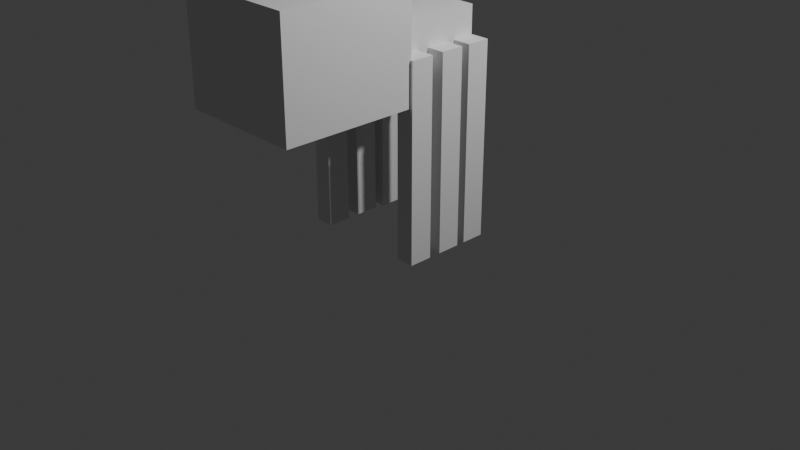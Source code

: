 # Source: Spider.blend  (saved by Blender 4.2.66; exported with 4.5.12 LTS)
import bpy
from mathutils import Matrix  # noqa: F401  (used for matrix-valued properties, if any)

bpy.ops.wm.read_factory_settings(use_empty=True)
scene = bpy.context.scene
scene.name = 'Scene'

# ---- collections
col_collection = bpy.data.collections.new('Collection'); scene.collection.children.link(col_collection)

# ---- world
world_world = bpy.data.worlds.new('World'); scene.world = world_world
world_world.use_nodes = True; world_world.node_tree.nodes.clear()
_N = world_world.node_tree.nodes; _L = world_world.node_tree.links
n0 = _N.new('ShaderNodeOutputWorld'); n0.name = 'World Output'; n0.location = (300, 300)
n1 = _N.new('ShaderNodeBackground'); n1.name = 'Background'; n1.location = (10, 300)
n1.inputs[0].default_value = (0.05088, 0.05088, 0.05088, 1.0)
_L.new(n1.outputs[0], n0.inputs[0])
n0.is_active_output = True
world_world.color = (0.05088, 0.05088, 0.05088)
world_world.sun_shadow_jitter_overblur = 0.0

# ---- cameras
cam_camera = bpy.data.cameras.new('Camera')
cam_camera.clip_end = 100.0
cam_camera.ortho_scale = 7.314

# ---- lights
light_light = bpy.data.lights.new('Light', 'POINT')
light_light.energy = 1000.0
light_light.shadow_soft_size = 0.1

# ---- meshes
me_cube_006 = bpy.data.meshes.new('Cube.006')
me_cube_006.from_pydata([(-0.7044, -0.4637, -0.2253), (-0.7044, -0.4637, 0.2253), (-0.7044, 0.4637, -0.2253), (-0.7044, 0.4637, 0.2253), (0.7044, -0.4637, -0.2253), (0.7044, -0.4637, 0.2253), (0.7044, 0.4637, -0.2253), (0.7044, 0.4637, 0.2253)], [], [(0, 1, 3, 2), (2, 3, 7, 6), (6, 7, 5, 4), (4, 5, 1, 0), (2, 6, 4, 0), (7, 3, 1, 5)])
_uv = me_cube_006.uv_layers.new(name='UVMap')
_uv.uv.foreach_set('vector', [0.375, 0.0, 0.625, 0.0, 0.625, 0.25, 0.375, 0.25, 0.375, 0.25, 0.625, 0.25, 0.625, 0.5, 0.375, 0.5, 0.375, 0.5, 0.625, 0.5, 0.625, 0.75, 0.375, 0.75, 0.375, 0.75, 0.625, 0.75, 0.625, 1.0, 0.375, 1.0, 0.125, 0.5, 0.375, 0.5, 0.375, 0.75, 0.125, 0.75, 0.625, 0.5, 0.875, 0.5, 0.875, 0.75, 0.625, 0.75])
me_cube_006.update()
me_cube_008 = bpy.data.meshes.new('Cube.008')
me_cube_008.from_pydata([(-0.5784, -0.6694, -0.6812), (-0.5784, -0.6694, 0.6812), (-0.5784, 0.6694, -0.6812), (-0.5784, 0.6694, 0.6812), (0.5784, -0.6694, -0.6812), (0.5784, -0.6694, 0.6812), (0.5784, 0.6694, -0.6812), (0.5784, 0.6694, 0.6812), (-0.5784, -0.6694, 0.0003768), (-0.5784, 0.6694, 0.0003768), (0.5784, 0.6694, 0.0003768), (0.5784, -0.6694, 0.0003768), (-0.5784, -0.6694, 0.3451), (-0.5784, 0.6694, 0.3451), (0.5784, 0.6694, 0.3451), (0.5784, -0.6694, 0.3451), (-0.5784, 0.6694, -0.3404), (0.5784, 0.6694, -0.3404), (0.5784, -0.6694, -0.3404), (-0.5784, -0.6694, -0.3404), (-0.5784, 0.6694, -0.5077), (0.5784, 0.6694, -0.5077), (0.5784, -0.6694, -0.5077), (-0.5784, -0.6694, -0.5077), (-0.5784, -0.6694, -0.17), (-0.5784, 0.6694, -0.17), (0.5784, 0.6694, -0.17), (0.5784, -0.6694, -0.17), (-0.5784, 0.6694, 0.1727), (0.5784, 0.6694, 0.1727), (0.5784, -0.6694, 0.1727), (-0.5784, -0.6694, 0.1727), (-0.5784, -0.6694, 0.5132), (-0.5784, 0.6694, 0.5132), (0.5784, 0.6694, 0.5132), (0.5784, -0.6694, 0.5132)], [], [(32, 1, 3, 33), (33, 3, 7, 34), (34, 7, 5, 35), (35, 5, 1, 32), (2, 6, 4, 0), (7, 3, 1, 5), (27, 11, 8, 24), (26, 10, 11, 27), (25, 9, 10, 26), (24, 8, 9, 25), (30, 15, 12, 31), (29, 14, 15, 30), (28, 13, 14, 29), (31, 12, 13, 28), (23, 19, 16, 20), (20, 16, 17, 21), (21, 17, 18, 22), (22, 18, 19, 23), (4, 22, 23, 0), (6, 21, 22, 4), (2, 20, 21, 6), (0, 23, 20, 2), (19, 24, 25, 16), (16, 25, 26, 17), (17, 26, 27, 18), (18, 27, 24, 19), (8, 31, 28, 9), (9, 28, 29, 10), (10, 29, 30, 11), (11, 30, 31, 8), (15, 35, 32, 12), (14, 34, 35, 15), (13, 33, 34, 14), (12, 32, 33, 13)])
_uv = me_cube_008.uv_layers.new(name='UVMap')
_uv.uv.foreach_set('vector', [0.5942, 0.0, 0.625, 0.0, 0.625, 0.25, 0.5942, 0.25, 0.5942, 0.25, 0.625, 0.25, 0.625, 0.5, 0.5942, 0.5, 0.5942, 0.5, 0.625, 0.5, 0.625, 0.75, 0.5942, 0.75, 0.5942, 0.75, 0.625, 0.75, 0.625, 1.0, 0.5942, 1.0, 0.125, 0.5, 0.375, 0.5, 0.375, 0.75, 0.125, 0.75, 0.625, 0.5, 0.875, 0.5, 0.875, 0.75, 0.625, 0.75, 0.4688, 0.75, 0.5001, 0.75, 0.5001, 1.0, 0.4688, 1.0, 0.4688, 0.5, 0.5001, 0.5, 0.5001, 0.75, 0.4688, 0.75, 0.4688, 0.25, 0.5001, 0.25, 0.5001, 0.5, 0.4688, 0.5, 0.4688, 0.0, 0.5001, 0.0, 0.5001, 0.25, 0.4688, 0.25, 0.5317, 0.75, 0.5633, 0.75, 0.5633, 1.0, 0.5317, 1.0, 0.5317, 0.5, 0.5633, 0.5, 0.5633, 0.75, 0.5317, 0.75, 0.5317, 0.25, 0.5633, 0.25, 0.5633, 0.5, 0.5317, 0.5, 0.5317, 0.0, 0.5633, 0.0, 0.5633, 0.25, 0.5317, 0.25, 0.4068, 0.0, 0.4375, 0.0, 0.4375, 0.25, 0.4068, 0.25, 0.4068, 0.25, 0.4375, 0.25, 0.4375, 0.5, 0.4068, 0.5, 0.4068, 0.5, 0.4375, 0.5, 0.4375, 0.75, 0.4068, 0.75, 0.4068, 0.75, 0.4375, 0.75, 0.4375, 1.0, 0.4068, 1.0, 0.375, 0.75, 0.4068, 0.75, 0.4068, 1.0, 0.375, 1.0, 0.375, 0.5, 0.4068, 0.5, 0.4068, 0.75, 0.375, 0.75, 0.375, 0.25, 0.4068, 0.25, 0.4068, 0.5, 0.375, 0.5, 0.375, 0.0, 0.4068, 0.0, 0.4068, 0.25, 0.375, 0.25, 0.4375, 0.0, 0.4688, 0.0, 0.4688, 0.25, 0.4375, 0.25, 0.4375, 0.25, 0.4688, 0.25, 0.4688, 0.5, 0.4375, 0.5, 0.4375, 0.5, 0.4688, 0.5, 0.4688, 0.75, 0.4375, 0.75, 0.4375, 0.75, 0.4688, 0.75, 0.4688, 1.0, 0.4375, 1.0, 0.5001, 0.0, 0.5317, 0.0, 0.5317, 0.25, 0.5001, 0.25, 0.5001, 0.25, 0.5317, 0.25, 0.5317, 0.5, 0.5001, 0.5, 0.5001, 0.5, 0.5317, 0.5, 0.5317, 0.75, 0.5001, 0.75, 0.5001, 0.75, 0.5317, 0.75, 0.5317, 1.0, 0.5001, 1.0, 0.5633, 0.75, 0.5942, 0.75, 0.5942, 1.0, 0.5633, 1.0, 0.5633, 0.5, 0.5942, 0.5, 0.5942, 0.75, 0.5633, 0.75, 0.5633, 0.25, 0.5942, 0.25, 0.5942, 0.5, 0.5633, 0.5, 0.5633, 0.0, 0.5942, 0.0, 0.5942, 0.25, 0.5633, 0.25])
me_cube_008.update()
me_cube_009 = bpy.data.meshes.new('Cube.009')
me_cube_009.from_pydata([(-0.5784, -0.6694, -0.6812), (-0.5784, -0.6694, 0.6812), (-0.5784, 0.6694, -0.6812), (-0.5784, 0.6694, 0.6812), (0.5784, -0.6694, -0.6812), (0.5784, -0.6694, 0.6812), (0.5784, 0.6694, -0.6812), (0.5784, 0.6694, 0.6812), (-0.5784, -0.6694, 0.0003768), (-0.5784, 0.6694, 0.0003768), (0.5784, 0.6694, 0.0003768), (0.5784, -0.6694, 0.0003768), (-0.5784, -0.6694, 0.3451), (-0.5784, 0.6694, 0.3451), (0.5784, 0.6694, 0.3451), (0.5784, -0.6694, 0.3451), (-0.5784, 0.6694, -0.3404), (0.5784, 0.6694, -0.3404), (0.5784, -0.6694, -0.3404), (-0.5784, -0.6694, -0.3404), (-0.5784, 0.6694, -0.5077), (0.5784, 0.6694, -0.5077), (0.5784, -0.6694, -0.5077), (-0.5784, -0.6694, -0.5077), (-0.5784, -0.6694, -0.17), (-0.5784, 0.6694, -0.17), (0.5784, 0.6694, -0.17), (0.5784, -0.6694, -0.17), (-0.5784, 0.6694, 0.1727), (0.5784, 0.6694, 0.1727), (0.5784, -0.6694, 0.1727), (-0.5784, -0.6694, 0.1727), (-0.5784, -0.6694, 0.5132), (-0.5784, 0.6694, 0.5132), (0.5784, 0.6694, 0.5132), (0.5784, -0.6694, 0.5132)], [], [(32, 1, 3, 33), (33, 3, 7, 34), (34, 7, 5, 35), (35, 5, 1, 32), (2, 6, 4, 0), (7, 3, 1, 5), (27, 11, 8, 24), (26, 10, 11, 27), (25, 9, 10, 26), (24, 8, 9, 25), (30, 15, 12, 31), (29, 14, 15, 30), (28, 13, 14, 29), (31, 12, 13, 28), (23, 19, 16, 20), (20, 16, 17, 21), (21, 17, 18, 22), (22, 18, 19, 23), (4, 22, 23, 0), (6, 21, 22, 4), (2, 20, 21, 6), (0, 23, 20, 2), (19, 24, 25, 16), (16, 25, 26, 17), (17, 26, 27, 18), (18, 27, 24, 19), (8, 31, 28, 9), (9, 28, 29, 10), (10, 29, 30, 11), (11, 30, 31, 8), (15, 35, 32, 12), (14, 34, 35, 15), (13, 33, 34, 14), (12, 32, 33, 13)])
_uv = me_cube_009.uv_layers.new(name='UVMap')
_uv.uv.foreach_set('vector', [0.5942, 0.0, 0.625, 0.0, 0.625, 0.25, 0.5942, 0.25, 0.5942, 0.25, 0.625, 0.25, 0.625, 0.5, 0.5942, 0.5, 0.5942, 0.5, 0.625, 0.5, 0.625, 0.75, 0.5942, 0.75, 0.5942, 0.75, 0.625, 0.75, 0.625, 1.0, 0.5942, 1.0, 0.125, 0.5, 0.375, 0.5, 0.375, 0.75, 0.125, 0.75, 0.625, 0.5, 0.875, 0.5, 0.875, 0.75, 0.625, 0.75, 0.4688, 0.75, 0.5001, 0.75, 0.5001, 1.0, 0.4688, 1.0, 0.4688, 0.5, 0.5001, 0.5, 0.5001, 0.75, 0.4688, 0.75, 0.4688, 0.25, 0.5001, 0.25, 0.5001, 0.5, 0.4688, 0.5, 0.4688, 0.0, 0.5001, 0.0, 0.5001, 0.25, 0.4688, 0.25, 0.5317, 0.75, 0.5633, 0.75, 0.5633, 1.0, 0.5317, 1.0, 0.5317, 0.5, 0.5633, 0.5, 0.5633, 0.75, 0.5317, 0.75, 0.5317, 0.25, 0.5633, 0.25, 0.5633, 0.5, 0.5317, 0.5, 0.5317, 0.0, 0.5633, 0.0, 0.5633, 0.25, 0.5317, 0.25, 0.4068, 0.0, 0.4375, 0.0, 0.4375, 0.25, 0.4068, 0.25, 0.4068, 0.25, 0.4375, 0.25, 0.4375, 0.5, 0.4068, 0.5, 0.4068, 0.5, 0.4375, 0.5, 0.4375, 0.75, 0.4068, 0.75, 0.4068, 0.75, 0.4375, 0.75, 0.4375, 1.0, 0.4068, 1.0, 0.375, 0.75, 0.4068, 0.75, 0.4068, 1.0, 0.375, 1.0, 0.375, 0.5, 0.4068, 0.5, 0.4068, 0.75, 0.375, 0.75, 0.375, 0.25, 0.4068, 0.25, 0.4068, 0.5, 0.375, 0.5, 0.375, 0.0, 0.4068, 0.0, 0.4068, 0.25, 0.375, 0.25, 0.4375, 0.0, 0.4688, 0.0, 0.4688, 0.25, 0.4375, 0.25, 0.4375, 0.25, 0.4688, 0.25, 0.4688, 0.5, 0.4375, 0.5, 0.4375, 0.5, 0.4688, 0.5, 0.4688, 0.75, 0.4375, 0.75, 0.4375, 0.75, 0.4688, 0.75, 0.4688, 1.0, 0.4375, 1.0, 0.5001, 0.0, 0.5317, 0.0, 0.5317, 0.25, 0.5001, 0.25, 0.5001, 0.25, 0.5317, 0.25, 0.5317, 0.5, 0.5001, 0.5, 0.5001, 0.5, 0.5317, 0.5, 0.5317, 0.75, 0.5001, 0.75, 0.5001, 0.75, 0.5317, 0.75, 0.5317, 1.0, 0.5001, 1.0, 0.5633, 0.75, 0.5942, 0.75, 0.5942, 1.0, 0.5633, 1.0, 0.5633, 0.5, 0.5942, 0.5, 0.5942, 0.75, 0.5633, 0.75, 0.5633, 0.25, 0.5942, 0.25, 0.5942, 0.5, 0.5633, 0.5, 0.5633, 0.0, 0.5942, 0.0, 0.5942, 0.25, 0.5633, 0.25])
me_cube_009.update()
me_cube_010 = bpy.data.meshes.new('Cube.010')
me_cube_010.from_pydata([(-0.5784, -0.6694, -0.6812), (-0.5784, -0.6694, 0.6812), (-0.5784, 0.6694, -0.6812), (-0.5784, 0.6694, 0.6812), (0.5784, -0.6694, -0.6812), (0.5784, -0.6694, 0.6812), (0.5784, 0.6694, -0.6812), (0.5784, 0.6694, 0.6812), (-0.5784, -0.6694, 0.0003768), (-0.5784, 0.6694, 0.0003768), (0.5784, 0.6694, 0.0003768), (0.5784, -0.6694, 0.0003768), (-0.5784, -0.6694, 0.3451), (-0.5784, 0.6694, 0.3451), (0.5784, 0.6694, 0.3451), (0.5784, -0.6694, 0.3451), (-0.5784, 0.6694, -0.3404), (0.5784, 0.6694, -0.3404), (0.5784, -0.6694, -0.3404), (-0.5784, -0.6694, -0.3404), (-0.5784, 0.6694, -0.5077), (0.5784, 0.6694, -0.5077), (0.5784, -0.6694, -0.5077), (-0.5784, -0.6694, -0.5077), (-0.5784, -0.6694, -0.17), (-0.5784, 0.6694, -0.17), (0.5784, 0.6694, -0.17), (0.5784, -0.6694, -0.17), (-0.5784, 0.6694, 0.1727), (0.5784, 0.6694, 0.1727), (0.5784, -0.6694, 0.1727), (-0.5784, -0.6694, 0.1727), (-0.5784, -0.6694, 0.5132), (-0.5784, 0.6694, 0.5132), (0.5784, 0.6694, 0.5132), (0.5784, -0.6694, 0.5132)], [], [(32, 1, 3, 33), (33, 3, 7, 34), (34, 7, 5, 35), (35, 5, 1, 32), (2, 6, 4, 0), (7, 3, 1, 5), (27, 11, 8, 24), (26, 10, 11, 27), (25, 9, 10, 26), (24, 8, 9, 25), (30, 15, 12, 31), (29, 14, 15, 30), (28, 13, 14, 29), (31, 12, 13, 28), (23, 19, 16, 20), (20, 16, 17, 21), (21, 17, 18, 22), (22, 18, 19, 23), (4, 22, 23, 0), (6, 21, 22, 4), (2, 20, 21, 6), (0, 23, 20, 2), (19, 24, 25, 16), (16, 25, 26, 17), (17, 26, 27, 18), (18, 27, 24, 19), (8, 31, 28, 9), (9, 28, 29, 10), (10, 29, 30, 11), (11, 30, 31, 8), (15, 35, 32, 12), (14, 34, 35, 15), (13, 33, 34, 14), (12, 32, 33, 13)])
_uv = me_cube_010.uv_layers.new(name='UVMap')
_uv.uv.foreach_set('vector', [0.5942, 0.0, 0.625, 0.0, 0.625, 0.25, 0.5942, 0.25, 0.5942, 0.25, 0.625, 0.25, 0.625, 0.5, 0.5942, 0.5, 0.5942, 0.5, 0.625, 0.5, 0.625, 0.75, 0.5942, 0.75, 0.5942, 0.75, 0.625, 0.75, 0.625, 1.0, 0.5942, 1.0, 0.125, 0.5, 0.375, 0.5, 0.375, 0.75, 0.125, 0.75, 0.625, 0.5, 0.875, 0.5, 0.875, 0.75, 0.625, 0.75, 0.4688, 0.75, 0.5001, 0.75, 0.5001, 1.0, 0.4688, 1.0, 0.4688, 0.5, 0.5001, 0.5, 0.5001, 0.75, 0.4688, 0.75, 0.4688, 0.25, 0.5001, 0.25, 0.5001, 0.5, 0.4688, 0.5, 0.4688, 0.0, 0.5001, 0.0, 0.5001, 0.25, 0.4688, 0.25, 0.5317, 0.75, 0.5633, 0.75, 0.5633, 1.0, 0.5317, 1.0, 0.5317, 0.5, 0.5633, 0.5, 0.5633, 0.75, 0.5317, 0.75, 0.5317, 0.25, 0.5633, 0.25, 0.5633, 0.5, 0.5317, 0.5, 0.5317, 0.0, 0.5633, 0.0, 0.5633, 0.25, 0.5317, 0.25, 0.4068, 0.0, 0.4375, 0.0, 0.4375, 0.25, 0.4068, 0.25, 0.4068, 0.25, 0.4375, 0.25, 0.4375, 0.5, 0.4068, 0.5, 0.4068, 0.5, 0.4375, 0.5, 0.4375, 0.75, 0.4068, 0.75, 0.4068, 0.75, 0.4375, 0.75, 0.4375, 1.0, 0.4068, 1.0, 0.375, 0.75, 0.4068, 0.75, 0.4068, 1.0, 0.375, 1.0, 0.375, 0.5, 0.4068, 0.5, 0.4068, 0.75, 0.375, 0.75, 0.375, 0.25, 0.4068, 0.25, 0.4068, 0.5, 0.375, 0.5, 0.375, 0.0, 0.4068, 0.0, 0.4068, 0.25, 0.375, 0.25, 0.4375, 0.0, 0.4688, 0.0, 0.4688, 0.25, 0.4375, 0.25, 0.4375, 0.25, 0.4688, 0.25, 0.4688, 0.5, 0.4375, 0.5, 0.4375, 0.5, 0.4688, 0.5, 0.4688, 0.75, 0.4375, 0.75, 0.4375, 0.75, 0.4688, 0.75, 0.4688, 1.0, 0.4375, 1.0, 0.5001, 0.0, 0.5317, 0.0, 0.5317, 0.25, 0.5001, 0.25, 0.5001, 0.25, 0.5317, 0.25, 0.5317, 0.5, 0.5001, 0.5, 0.5001, 0.5, 0.5317, 0.5, 0.5317, 0.75, 0.5001, 0.75, 0.5001, 0.75, 0.5317, 0.75, 0.5317, 1.0, 0.5001, 1.0, 0.5633, 0.75, 0.5942, 0.75, 0.5942, 1.0, 0.5633, 1.0, 0.5633, 0.5, 0.5942, 0.5, 0.5942, 0.75, 0.5633, 0.75, 0.5633, 0.25, 0.5942, 0.25, 0.5942, 0.5, 0.5633, 0.5, 0.5633, 0.0, 0.5942, 0.0, 0.5942, 0.25, 0.5633, 0.25])
me_cube_010.update()
me_cube_011 = bpy.data.meshes.new('Cube.011')
me_cube_011.from_pydata([(-0.5784, -0.6694, -0.6812), (-0.5784, -0.6694, 0.6812), (-0.5784, 0.6694, -0.6812), (-0.5784, 0.6694, 0.6812), (0.5784, -0.6694, -0.6812), (0.5784, -0.6694, 0.6812), (0.5784, 0.6694, -0.6812), (0.5784, 0.6694, 0.6812), (-0.5784, -0.6694, 0.0003768), (-0.5784, 0.6694, 0.0003768), (0.5784, 0.6694, 0.0003768), (0.5784, -0.6694, 0.0003768), (-0.5784, -0.6694, 0.3451), (-0.5784, 0.6694, 0.3451), (0.5784, 0.6694, 0.3451), (0.5784, -0.6694, 0.3451), (-0.5784, 0.6694, -0.3404), (0.5784, 0.6694, -0.3404), (0.5784, -0.6694, -0.3404), (-0.5784, -0.6694, -0.3404), (-0.5784, 0.6694, -0.5077), (0.5784, 0.6694, -0.5077), (0.5784, -0.6694, -0.5077), (-0.5784, -0.6694, -0.5077), (-0.5784, -0.6694, -0.17), (-0.5784, 0.6694, -0.17), (0.5784, 0.6694, -0.17), (0.5784, -0.6694, -0.17), (-0.5784, 0.6694, 0.1727), (0.5784, 0.6694, 0.1727), (0.5784, -0.6694, 0.1727), (-0.5784, -0.6694, 0.1727), (-0.5784, -0.6694, 0.5132), (-0.5784, 0.6694, 0.5132), (0.5784, 0.6694, 0.5132), (0.5784, -0.6694, 0.5132)], [], [(32, 1, 3, 33), (33, 3, 7, 34), (34, 7, 5, 35), (35, 5, 1, 32), (2, 6, 4, 0), (7, 3, 1, 5), (27, 11, 8, 24), (26, 10, 11, 27), (25, 9, 10, 26), (24, 8, 9, 25), (30, 15, 12, 31), (29, 14, 15, 30), (28, 13, 14, 29), (31, 12, 13, 28), (23, 19, 16, 20), (20, 16, 17, 21), (21, 17, 18, 22), (22, 18, 19, 23), (4, 22, 23, 0), (6, 21, 22, 4), (2, 20, 21, 6), (0, 23, 20, 2), (19, 24, 25, 16), (16, 25, 26, 17), (17, 26, 27, 18), (18, 27, 24, 19), (8, 31, 28, 9), (9, 28, 29, 10), (10, 29, 30, 11), (11, 30, 31, 8), (15, 35, 32, 12), (14, 34, 35, 15), (13, 33, 34, 14), (12, 32, 33, 13)])
_uv = me_cube_011.uv_layers.new(name='UVMap')
_uv.uv.foreach_set('vector', [0.5942, 0.0, 0.625, 0.0, 0.625, 0.25, 0.5942, 0.25, 0.5942, 0.25, 0.625, 0.25, 0.625, 0.5, 0.5942, 0.5, 0.5942, 0.5, 0.625, 0.5, 0.625, 0.75, 0.5942, 0.75, 0.5942, 0.75, 0.625, 0.75, 0.625, 1.0, 0.5942, 1.0, 0.125, 0.5, 0.375, 0.5, 0.375, 0.75, 0.125, 0.75, 0.625, 0.5, 0.875, 0.5, 0.875, 0.75, 0.625, 0.75, 0.4688, 0.75, 0.5001, 0.75, 0.5001, 1.0, 0.4688, 1.0, 0.4688, 0.5, 0.5001, 0.5, 0.5001, 0.75, 0.4688, 0.75, 0.4688, 0.25, 0.5001, 0.25, 0.5001, 0.5, 0.4688, 0.5, 0.4688, 0.0, 0.5001, 0.0, 0.5001, 0.25, 0.4688, 0.25, 0.5317, 0.75, 0.5633, 0.75, 0.5633, 1.0, 0.5317, 1.0, 0.5317, 0.5, 0.5633, 0.5, 0.5633, 0.75, 0.5317, 0.75, 0.5317, 0.25, 0.5633, 0.25, 0.5633, 0.5, 0.5317, 0.5, 0.5317, 0.0, 0.5633, 0.0, 0.5633, 0.25, 0.5317, 0.25, 0.4068, 0.0, 0.4375, 0.0, 0.4375, 0.25, 0.4068, 0.25, 0.4068, 0.25, 0.4375, 0.25, 0.4375, 0.5, 0.4068, 0.5, 0.4068, 0.5, 0.4375, 0.5, 0.4375, 0.75, 0.4068, 0.75, 0.4068, 0.75, 0.4375, 0.75, 0.4375, 1.0, 0.4068, 1.0, 0.375, 0.75, 0.4068, 0.75, 0.4068, 1.0, 0.375, 1.0, 0.375, 0.5, 0.4068, 0.5, 0.4068, 0.75, 0.375, 0.75, 0.375, 0.25, 0.4068, 0.25, 0.4068, 0.5, 0.375, 0.5, 0.375, 0.0, 0.4068, 0.0, 0.4068, 0.25, 0.375, 0.25, 0.4375, 0.0, 0.4688, 0.0, 0.4688, 0.25, 0.4375, 0.25, 0.4375, 0.25, 0.4688, 0.25, 0.4688, 0.5, 0.4375, 0.5, 0.4375, 0.5, 0.4688, 0.5, 0.4688, 0.75, 0.4375, 0.75, 0.4375, 0.75, 0.4688, 0.75, 0.4688, 1.0, 0.4375, 1.0, 0.5001, 0.0, 0.5317, 0.0, 0.5317, 0.25, 0.5001, 0.25, 0.5001, 0.25, 0.5317, 0.25, 0.5317, 0.5, 0.5001, 0.5, 0.5001, 0.5, 0.5317, 0.5, 0.5317, 0.75, 0.5001, 0.75, 0.5001, 0.75, 0.5317, 0.75, 0.5317, 1.0, 0.5001, 1.0, 0.5633, 0.75, 0.5942, 0.75, 0.5942, 1.0, 0.5633, 1.0, 0.5633, 0.5, 0.5942, 0.5, 0.5942, 0.75, 0.5633, 0.75, 0.5633, 0.25, 0.5942, 0.25, 0.5942, 0.5, 0.5633, 0.5, 0.5633, 0.0, 0.5942, 0.0, 0.5942, 0.25, 0.5633, 0.25])
me_cube_011.update()
me_cube_012 = bpy.data.meshes.new('Cube.012')
me_cube_012.from_pydata([(-0.5784, -0.6694, -0.6812), (-0.5784, -0.6694, 0.6812), (-0.5784, 0.6694, -0.6812), (-0.5784, 0.6694, 0.6812), (0.5784, -0.6694, -0.6812), (0.5784, -0.6694, 0.6812), (0.5784, 0.6694, -0.6812), (0.5784, 0.6694, 0.6812), (-0.5784, -0.6694, 0.0003768), (-0.5784, 0.6694, 0.0003768), (0.5784, 0.6694, 0.0003768), (0.5784, -0.6694, 0.0003768), (-0.5784, -0.6694, 0.3451), (-0.5784, 0.6694, 0.3451), (0.5784, 0.6694, 0.3451), (0.5784, -0.6694, 0.3451), (-0.5784, 0.6694, -0.3404), (0.5784, 0.6694, -0.3404), (0.5784, -0.6694, -0.3404), (-0.5784, -0.6694, -0.3404), (-0.5784, 0.6694, -0.5077), (0.5784, 0.6694, -0.5077), (0.5784, -0.6694, -0.5077), (-0.5784, -0.6694, -0.5077), (-0.5784, -0.6694, -0.17), (-0.5784, 0.6694, -0.17), (0.5784, 0.6694, -0.17), (0.5784, -0.6694, -0.17), (-0.5784, 0.6694, 0.1727), (0.5784, 0.6694, 0.1727), (0.5784, -0.6694, 0.1727), (-0.5784, -0.6694, 0.1727), (-0.5784, -0.6694, 0.5132), (-0.5784, 0.6694, 0.5132), (0.5784, 0.6694, 0.5132), (0.5784, -0.6694, 0.5132)], [], [(32, 1, 3, 33), (33, 3, 7, 34), (34, 7, 5, 35), (35, 5, 1, 32), (2, 6, 4, 0), (7, 3, 1, 5), (27, 11, 8, 24), (26, 10, 11, 27), (25, 9, 10, 26), (24, 8, 9, 25), (30, 15, 12, 31), (29, 14, 15, 30), (28, 13, 14, 29), (31, 12, 13, 28), (23, 19, 16, 20), (20, 16, 17, 21), (21, 17, 18, 22), (22, 18, 19, 23), (4, 22, 23, 0), (6, 21, 22, 4), (2, 20, 21, 6), (0, 23, 20, 2), (19, 24, 25, 16), (16, 25, 26, 17), (17, 26, 27, 18), (18, 27, 24, 19), (8, 31, 28, 9), (9, 28, 29, 10), (10, 29, 30, 11), (11, 30, 31, 8), (15, 35, 32, 12), (14, 34, 35, 15), (13, 33, 34, 14), (12, 32, 33, 13)])
_uv = me_cube_012.uv_layers.new(name='UVMap')
_uv.uv.foreach_set('vector', [0.5942, 0.0, 0.625, 0.0, 0.625, 0.25, 0.5942, 0.25, 0.5942, 0.25, 0.625, 0.25, 0.625, 0.5, 0.5942, 0.5, 0.5942, 0.5, 0.625, 0.5, 0.625, 0.75, 0.5942, 0.75, 0.5942, 0.75, 0.625, 0.75, 0.625, 1.0, 0.5942, 1.0, 0.125, 0.5, 0.375, 0.5, 0.375, 0.75, 0.125, 0.75, 0.625, 0.5, 0.875, 0.5, 0.875, 0.75, 0.625, 0.75, 0.4688, 0.75, 0.5001, 0.75, 0.5001, 1.0, 0.4688, 1.0, 0.4688, 0.5, 0.5001, 0.5, 0.5001, 0.75, 0.4688, 0.75, 0.4688, 0.25, 0.5001, 0.25, 0.5001, 0.5, 0.4688, 0.5, 0.4688, 0.0, 0.5001, 0.0, 0.5001, 0.25, 0.4688, 0.25, 0.5317, 0.75, 0.5633, 0.75, 0.5633, 1.0, 0.5317, 1.0, 0.5317, 0.5, 0.5633, 0.5, 0.5633, 0.75, 0.5317, 0.75, 0.5317, 0.25, 0.5633, 0.25, 0.5633, 0.5, 0.5317, 0.5, 0.5317, 0.0, 0.5633, 0.0, 0.5633, 0.25, 0.5317, 0.25, 0.4068, 0.0, 0.4375, 0.0, 0.4375, 0.25, 0.4068, 0.25, 0.4068, 0.25, 0.4375, 0.25, 0.4375, 0.5, 0.4068, 0.5, 0.4068, 0.5, 0.4375, 0.5, 0.4375, 0.75, 0.4068, 0.75, 0.4068, 0.75, 0.4375, 0.75, 0.4375, 1.0, 0.4068, 1.0, 0.375, 0.75, 0.4068, 0.75, 0.4068, 1.0, 0.375, 1.0, 0.375, 0.5, 0.4068, 0.5, 0.4068, 0.75, 0.375, 0.75, 0.375, 0.25, 0.4068, 0.25, 0.4068, 0.5, 0.375, 0.5, 0.375, 0.0, 0.4068, 0.0, 0.4068, 0.25, 0.375, 0.25, 0.4375, 0.0, 0.4688, 0.0, 0.4688, 0.25, 0.4375, 0.25, 0.4375, 0.25, 0.4688, 0.25, 0.4688, 0.5, 0.4375, 0.5, 0.4375, 0.5, 0.4688, 0.5, 0.4688, 0.75, 0.4375, 0.75, 0.4375, 0.75, 0.4688, 0.75, 0.4688, 1.0, 0.4375, 1.0, 0.5001, 0.0, 0.5317, 0.0, 0.5317, 0.25, 0.5001, 0.25, 0.5001, 0.25, 0.5317, 0.25, 0.5317, 0.5, 0.5001, 0.5, 0.5001, 0.5, 0.5317, 0.5, 0.5317, 0.75, 0.5001, 0.75, 0.5001, 0.75, 0.5317, 0.75, 0.5317, 1.0, 0.5001, 1.0, 0.5633, 0.75, 0.5942, 0.75, 0.5942, 1.0, 0.5633, 1.0, 0.5633, 0.5, 0.5942, 0.5, 0.5942, 0.75, 0.5633, 0.75, 0.5633, 0.25, 0.5942, 0.25, 0.5942, 0.5, 0.5633, 0.5, 0.5633, 0.0, 0.5942, 0.0, 0.5942, 0.25, 0.5633, 0.25])
me_cube_012.update()
me_cube_013 = bpy.data.meshes.new('Cube.013')
me_cube_013.from_pydata([(-0.5784, -0.6694, -0.6812), (-0.5784, -0.6694, 0.6812), (-0.5784, 0.6694, -0.6812), (-0.5784, 0.6694, 0.6812), (0.5784, -0.6694, -0.6812), (0.5784, -0.6694, 0.6812), (0.5784, 0.6694, -0.6812), (0.5784, 0.6694, 0.6812), (-0.5784, -0.6694, 0.0003768), (-0.5784, 0.6694, 0.0003768), (0.5784, 0.6694, 0.0003768), (0.5784, -0.6694, 0.0003768), (-0.5784, -0.6694, 0.3451), (-0.5784, 0.6694, 0.3451), (0.5784, 0.6694, 0.3451), (0.5784, -0.6694, 0.3451), (-0.5784, 0.6694, -0.3404), (0.5784, 0.6694, -0.3404), (0.5784, -0.6694, -0.3404), (-0.5784, -0.6694, -0.3404), (-0.5784, 0.6694, -0.5077), (0.5784, 0.6694, -0.5077), (0.5784, -0.6694, -0.5077), (-0.5784, -0.6694, -0.5077), (-0.5784, -0.6694, -0.17), (-0.5784, 0.6694, -0.17), (0.5784, 0.6694, -0.17), (0.5784, -0.6694, -0.17), (-0.5784, 0.6694, 0.1727), (0.5784, 0.6694, 0.1727), (0.5784, -0.6694, 0.1727), (-0.5784, -0.6694, 0.1727), (-0.5784, -0.6694, 0.5132), (-0.5784, 0.6694, 0.5132), (0.5784, 0.6694, 0.5132), (0.5784, -0.6694, 0.5132)], [], [(32, 1, 3, 33), (33, 3, 7, 34), (34, 7, 5, 35), (35, 5, 1, 32), (2, 6, 4, 0), (7, 3, 1, 5), (27, 11, 8, 24), (26, 10, 11, 27), (25, 9, 10, 26), (24, 8, 9, 25), (30, 15, 12, 31), (29, 14, 15, 30), (28, 13, 14, 29), (31, 12, 13, 28), (23, 19, 16, 20), (20, 16, 17, 21), (21, 17, 18, 22), (22, 18, 19, 23), (4, 22, 23, 0), (6, 21, 22, 4), (2, 20, 21, 6), (0, 23, 20, 2), (19, 24, 25, 16), (16, 25, 26, 17), (17, 26, 27, 18), (18, 27, 24, 19), (8, 31, 28, 9), (9, 28, 29, 10), (10, 29, 30, 11), (11, 30, 31, 8), (15, 35, 32, 12), (14, 34, 35, 15), (13, 33, 34, 14), (12, 32, 33, 13)])
_uv = me_cube_013.uv_layers.new(name='UVMap')
_uv.uv.foreach_set('vector', [0.5942, 0.0, 0.625, 0.0, 0.625, 0.25, 0.5942, 0.25, 0.5942, 0.25, 0.625, 0.25, 0.625, 0.5, 0.5942, 0.5, 0.5942, 0.5, 0.625, 0.5, 0.625, 0.75, 0.5942, 0.75, 0.5942, 0.75, 0.625, 0.75, 0.625, 1.0, 0.5942, 1.0, 0.125, 0.5, 0.375, 0.5, 0.375, 0.75, 0.125, 0.75, 0.625, 0.5, 0.875, 0.5, 0.875, 0.75, 0.625, 0.75, 0.4688, 0.75, 0.5001, 0.75, 0.5001, 1.0, 0.4688, 1.0, 0.4688, 0.5, 0.5001, 0.5, 0.5001, 0.75, 0.4688, 0.75, 0.4688, 0.25, 0.5001, 0.25, 0.5001, 0.5, 0.4688, 0.5, 0.4688, 0.0, 0.5001, 0.0, 0.5001, 0.25, 0.4688, 0.25, 0.5317, 0.75, 0.5633, 0.75, 0.5633, 1.0, 0.5317, 1.0, 0.5317, 0.5, 0.5633, 0.5, 0.5633, 0.75, 0.5317, 0.75, 0.5317, 0.25, 0.5633, 0.25, 0.5633, 0.5, 0.5317, 0.5, 0.5317, 0.0, 0.5633, 0.0, 0.5633, 0.25, 0.5317, 0.25, 0.4068, 0.0, 0.4375, 0.0, 0.4375, 0.25, 0.4068, 0.25, 0.4068, 0.25, 0.4375, 0.25, 0.4375, 0.5, 0.4068, 0.5, 0.4068, 0.5, 0.4375, 0.5, 0.4375, 0.75, 0.4068, 0.75, 0.4068, 0.75, 0.4375, 0.75, 0.4375, 1.0, 0.4068, 1.0, 0.375, 0.75, 0.4068, 0.75, 0.4068, 1.0, 0.375, 1.0, 0.375, 0.5, 0.4068, 0.5, 0.4068, 0.75, 0.375, 0.75, 0.375, 0.25, 0.4068, 0.25, 0.4068, 0.5, 0.375, 0.5, 0.375, 0.0, 0.4068, 0.0, 0.4068, 0.25, 0.375, 0.25, 0.4375, 0.0, 0.4688, 0.0, 0.4688, 0.25, 0.4375, 0.25, 0.4375, 0.25, 0.4688, 0.25, 0.4688, 0.5, 0.4375, 0.5, 0.4375, 0.5, 0.4688, 0.5, 0.4688, 0.75, 0.4375, 0.75, 0.4375, 0.75, 0.4688, 0.75, 0.4688, 1.0, 0.4375, 1.0, 0.5001, 0.0, 0.5317, 0.0, 0.5317, 0.25, 0.5001, 0.25, 0.5001, 0.25, 0.5317, 0.25, 0.5317, 0.5, 0.5001, 0.5, 0.5001, 0.5, 0.5317, 0.5, 0.5317, 0.75, 0.5001, 0.75, 0.5001, 0.75, 0.5317, 0.75, 0.5317, 1.0, 0.5001, 1.0, 0.5633, 0.75, 0.5942, 0.75, 0.5942, 1.0, 0.5633, 1.0, 0.5633, 0.5, 0.5942, 0.5, 0.5942, 0.75, 0.5633, 0.75, 0.5633, 0.25, 0.5942, 0.25, 0.5942, 0.5, 0.5633, 0.5, 0.5633, 0.0, 0.5942, 0.0, 0.5942, 0.25, 0.5633, 0.25])
me_cube_013.update()
me_cube_014 = bpy.data.meshes.new('Cube.014')
me_cube_014.from_pydata([(-1.132, -1.629, -1.011), (-1.132, -1.629, 1.011), (-1.132, 1.629, -1.011), (-1.132, 1.629, 1.011), (1.132, -1.629, -1.011), (1.132, -1.629, 1.011), (1.132, 1.629, -1.011), (1.132, 1.629, 1.011)], [], [(0, 1, 3, 2), (2, 3, 7, 6), (6, 7, 5, 4), (4, 5, 1, 0), (2, 6, 4, 0), (7, 3, 1, 5)])
_uv = me_cube_014.uv_layers.new(name='UVMap')
_uv.uv.foreach_set('vector', [0.375, 0.0, 0.625, 0.0, 0.625, 0.25, 0.375, 0.25, 0.375, 0.25, 0.625, 0.25, 0.625, 0.5, 0.375, 0.5, 0.375, 0.5, 0.625, 0.5, 0.625, 0.75, 0.375, 0.75, 0.375, 0.75, 0.625, 0.75, 0.625, 1.0, 0.375, 1.0, 0.125, 0.5, 0.375, 0.5, 0.375, 0.75, 0.125, 0.75, 0.625, 0.5, 0.875, 0.5, 0.875, 0.75, 0.625, 0.75])
me_cube_014.update()
me_cube_015 = bpy.data.meshes.new('Cube.015')
me_cube_015.from_pydata([(-0.02584, -0.1907, -0.147), (-0.02584, -0.1907, 0.147), (-0.02584, 0.1907, -0.147), (-0.02584, 0.1907, 0.147), (0.02584, -0.1907, -0.147), (0.02584, -0.1907, 0.147), (0.02584, 0.1907, -0.147), (0.02584, 0.1907, 0.147)], [], [(0, 1, 3, 2), (2, 3, 7, 6), (6, 7, 5, 4), (4, 5, 1, 0), (2, 6, 4, 0), (7, 3, 1, 5)])
_uv = me_cube_015.uv_layers.new(name='UVMap')
_uv.uv.foreach_set('vector', [0.375, 0.0, 0.625, 0.0, 0.625, 0.25, 0.375, 0.25, 0.375, 0.25, 0.625, 0.25, 0.625, 0.5, 0.375, 0.5, 0.375, 0.5, 0.625, 0.5, 0.625, 0.75, 0.375, 0.75, 0.375, 0.75, 0.625, 0.75, 0.625, 1.0, 0.375, 1.0, 0.125, 0.5, 0.375, 0.5, 0.375, 0.75, 0.125, 0.75, 0.625, 0.5, 0.875, 0.5, 0.875, 0.75, 0.625, 0.75])
me_cube_015.update()
me_cube_016 = bpy.data.meshes.new('Cube.016')
me_cube_016.from_pydata([(-0.02584, -0.1907, -0.147), (-0.02584, -0.1907, 0.147), (-0.02584, 0.1907, -0.147), (-0.02584, 0.1907, 0.147), (0.02584, -0.1907, -0.147), (0.02584, -0.1907, 0.147), (0.02584, 0.1907, -0.147), (0.02584, 0.1907, 0.147)], [], [(0, 1, 3, 2), (2, 3, 7, 6), (6, 7, 5, 4), (4, 5, 1, 0), (2, 6, 4, 0), (7, 3, 1, 5)])
_uv = me_cube_016.uv_layers.new(name='UVMap')
_uv.uv.foreach_set('vector', [0.375, 0.0, 0.625, 0.0, 0.625, 0.25, 0.375, 0.25, 0.375, 0.25, 0.625, 0.25, 0.625, 0.5, 0.375, 0.5, 0.375, 0.5, 0.625, 0.5, 0.625, 0.75, 0.375, 0.75, 0.375, 0.75, 0.625, 0.75, 0.625, 1.0, 0.375, 1.0, 0.125, 0.5, 0.375, 0.5, 0.375, 0.75, 0.125, 0.75, 0.625, 0.5, 0.875, 0.5, 0.875, 0.75, 0.625, 0.75])
me_cube_016.update()
arm_armature_008 = bpy.data.armatures.new('Armature.008')  # bones are not reproduced
arm_armature_009 = bpy.data.armatures.new('Armature.009')  # bones are not reproduced
arm_armature_010 = bpy.data.armatures.new('Armature.010')  # bones are not reproduced
arm_armature_011 = bpy.data.armatures.new('Armature.011')  # bones are not reproduced
arm_armature_013 = bpy.data.armatures.new('Armature.013')  # bones are not reproduced
arm_armature_012 = bpy.data.armatures.new('Armature.012')  # bones are not reproduced

# ---- objects
ob_light = bpy.data.objects.new('Light', light_light)
ob_camera = bpy.data.objects.new('Camera', cam_camera)
ob_cube_004 = bpy.data.objects.new('Cube.004', me_cube_006)
ob_leftleg2 = bpy.data.objects.new('LeftLeg2', arm_armature_008)
ob_leftleg = bpy.data.objects.new('LeftLeg', arm_armature_009)
ob_cube_001 = bpy.data.objects.new('Cube.001', me_cube_008)
ob_cube_002 = bpy.data.objects.new('Cube.002', me_cube_009)
ob_leftleg3 = bpy.data.objects.new('LeftLeg3', arm_armature_010)
ob_cube_003 = bpy.data.objects.new('Cube.003', me_cube_010)
ob_rightleg3 = bpy.data.objects.new('RightLeg3', arm_armature_011)
ob_rightleg2 = bpy.data.objects.new('RightLeg2', arm_armature_013)
ob_rightleg = bpy.data.objects.new('RightLeg', arm_armature_012)
ob_cube_005 = bpy.data.objects.new('Cube.005', me_cube_011)
ob_cube_006 = bpy.data.objects.new('Cube.006', me_cube_012)
ob_cube_007 = bpy.data.objects.new('Cube.007', me_cube_013)
ob_cube = bpy.data.objects.new('Cube', me_cube_014)
ob_cube_008 = bpy.data.objects.new('Cube.008', me_cube_015)
ob_cube_009 = bpy.data.objects.new('Cube.009', me_cube_016)

# ---- transforms, parenting, visibility, modifiers, constraints
ob_light.location = (4.076, 1.005, 5.904)
ob_light.rotation_euler = (0.6503, 0.05522, 1.866)
ob_light.lock_rotations_4d = False
ob_light.empty_display_type = 'ARROWS'
ob_light.color = (0.0, 0.0, 0.0, 0.0)
ob_light.lineart.crease_threshold = 0.0
ob_camera.location = (7.359, -6.926, 4.958)
ob_camera.rotation_euler = (1.109, 0.0, 0.8149)
ob_camera.lock_rotations_4d = False
ob_camera.empty_display_type = 'ARROWS'
ob_camera.color = (0.0, 0.0, 0.0, 0.0)
ob_camera.display_type = 'WIRE'
ob_camera.lineart.crease_threshold = 0.0
ob_cube_004.location = (0.0, 0.0, 2.0)
ob_cube_004.scale = (0.6987, 1.0, 1.0)
ob_leftleg2.location = (-0.6051, -0.3585, 0.0)
ob_leftleg2.scale = (1.0, 1.0, 1.861)
ob_leftleg.location = (-0.6051, 0.01726, 0.0)
ob_leftleg.scale = (1.0, 1.0, 1.861)
ob_cube_001.parent = ob_leftleg2
ob_cube_001.matrix_parent_inverse = Matrix(((1.0, -0.0, 0.0, -0.0), (-0.0, 1.0, -0.0, 0.0), (0.0, -0.0, 0.5373, -0.0), (-0.0, 0.0, -0.0, 1.0)))
ob_cube_001.location = (0.0, 0.0, 0.9186)
ob_cube_001.scale = (0.1663, 0.185, 1.487)
_vg = ob_cube_001.vertex_groups.new(name='Bone')
for _i, _w in zip([0, 2, 4, 6, 8, 9, 10, 11, 16, 17, 18, 19, 20, 21, 22, 23, 24, 25, 26, 27], [0.9992, 0.9991, 0.9991, 0.9992, 0.1339, 0.1339, 0.1339, 0.1339, 0.9791, 0.9791, 0.9791, 0.9791, 0.9966, 0.9967, 0.9966, 0.9967, 0.8656, 0.8656, 0.8656, 0.8656]): _vg.add([_i], _w, 'REPLACE')
_vg = ob_cube_001.vertex_groups.new(name='Bone.001')
for _i, _w in zip([1, 3, 5, 7, 8, 9, 10, 11, 12, 13, 14, 15, 24, 25, 26, 27, 28, 29, 30, 31, 32, 33, 34, 35], [0.9999, 0.9999, 0.9999, 0.9999, 0.8661, 0.8661, 0.8661, 0.8661, 0.9969, 0.9969, 0.9969, 0.9969, 0.1344, 0.1344, 0.1344, 0.1344, 0.9796, 0.9796, 0.9796, 0.9796, 0.9995, 0.9995, 0.9995, 0.9995]): _vg.add([_i], _w, 'REPLACE')
_m = ob_cube_001.modifiers.new('Armature', 'ARMATURE')
_m.object = ob_leftleg2
ob_cube_002.parent = ob_leftleg
ob_cube_002.matrix_parent_inverse = Matrix(((1.0, -0.0, 0.0, -0.0), (-0.0, 1.0, -0.0, 0.0), (0.0, -0.0, 0.5373, -0.0), (-0.0, 0.0, -0.0, 1.0)))
ob_cube_002.location = (0.0, 0.0, 0.9186)
ob_cube_002.scale = (0.1663, 0.185, 1.487)
_vg = ob_cube_002.vertex_groups.new(name='Bone')
for _i, _w in zip([0, 2, 4, 6, 8, 9, 10, 11, 16, 17, 18, 19, 20, 21, 22, 23, 24, 25, 26, 27], [0.9992, 0.9991, 0.9991, 0.9992, 0.1339, 0.1339, 0.1339, 0.1339, 0.9791, 0.9791, 0.9791, 0.9791, 0.9966, 0.9967, 0.9966, 0.9967, 0.8656, 0.8656, 0.8656, 0.8656]): _vg.add([_i], _w, 'REPLACE')
_vg = ob_cube_002.vertex_groups.new(name='Bone.001')
for _i, _w in zip([1, 3, 5, 7, 8, 9, 10, 11, 12, 13, 14, 15, 24, 25, 26, 27, 28, 29, 30, 31, 32, 33, 34, 35], [0.9999, 0.9999, 0.9999, 0.9999, 0.8661, 0.8661, 0.8661, 0.8661, 0.9969, 0.9969, 0.9969, 0.9969, 0.1344, 0.1344, 0.1344, 0.1344, 0.9796, 0.9796, 0.9796, 0.9796, 0.9995, 0.9995, 0.9995, 0.9995]): _vg.add([_i], _w, 'REPLACE')
_m = ob_cube_002.modifiers.new('Armature', 'ARMATURE')
_m.object = ob_leftleg
ob_leftleg3.location = (-0.5867, 0.3544, 0.0)
ob_leftleg3.scale = (1.0, 1.0, 1.861)
ob_cube_003.parent = ob_leftleg3
ob_cube_003.matrix_parent_inverse = Matrix(((1.0, -0.0, 0.0, -0.0), (-0.0, 1.0, -0.0, 0.0), (0.0, -0.0, 0.5373, -0.0), (-0.0, 0.0, -0.0, 1.0)))
ob_cube_003.location = (0.0, 0.0, 0.9186)
ob_cube_003.scale = (0.1663, 0.185, 1.487)
_vg = ob_cube_003.vertex_groups.new(name='Bone')
for _i, _w in zip([0, 2, 4, 6, 8, 9, 10, 11, 16, 17, 18, 19, 20, 21, 22, 23, 24, 25, 26, 27], [0.9992, 0.9991, 0.9991, 0.9992, 0.1339, 0.1339, 0.1339, 0.1339, 0.9791, 0.9791, 0.9791, 0.9791, 0.9966, 0.9967, 0.9966, 0.9967, 0.8656, 0.8656, 0.8656, 0.8656]): _vg.add([_i], _w, 'REPLACE')
_vg = ob_cube_003.vertex_groups.new(name='Bone.001')
for _i, _w in zip([1, 3, 5, 7, 8, 9, 10, 11, 12, 13, 14, 15, 24, 25, 26, 27, 28, 29, 30, 31, 32, 33, 34, 35], [0.9999, 0.9999, 0.9999, 0.9999, 0.8661, 0.8661, 0.8661, 0.8661, 0.9969, 0.9969, 0.9969, 0.9969, 0.1344, 0.1344, 0.1344, 0.1344, 0.9796, 0.9796, 0.9796, 0.9796, 0.9995, 0.9995, 0.9995, 0.9995]): _vg.add([_i], _w, 'REPLACE')
_m = ob_cube_003.modifiers.new('Armature', 'ARMATURE')
_m.object = ob_leftleg3
ob_rightleg3.location = (0.5867, 0.3544, 0.0)
ob_rightleg3.scale = (1.0, 1.0, 1.861)
ob_rightleg2.location = (0.5867, -0.3585, 0.0)
ob_rightleg2.scale = (1.0, 1.0, 1.861)
ob_rightleg.location = (0.5867, 0.01726, 0.0)
ob_rightleg.scale = (1.0, 1.0, 1.861)
ob_cube_005.parent = ob_rightleg3
ob_cube_005.matrix_parent_inverse = Matrix(((1.0, -0.0, 0.0, -0.0), (-0.0, 1.0, -0.0, 0.0), (0.0, -0.0, 0.5373, -0.0), (-0.0, 0.0, -0.0, 1.0)))
ob_cube_005.location = (0.0, 0.0, 0.9186)
ob_cube_005.scale = (0.1663, 0.185, 1.487)
_vg = ob_cube_005.vertex_groups.new(name='Bone')
for _i, _w in zip([0, 2, 4, 6, 8, 9, 10, 11, 16, 17, 18, 19, 20, 21, 22, 23, 24, 25, 26, 27], [0.9992, 0.9991, 0.9991, 0.9992, 0.1339, 0.1339, 0.1339, 0.1339, 0.9791, 0.9791, 0.9791, 0.9791, 0.9966, 0.9967, 0.9966, 0.9967, 0.8656, 0.8656, 0.8656, 0.8656]): _vg.add([_i], _w, 'REPLACE')
_vg = ob_cube_005.vertex_groups.new(name='Bone.001')
for _i, _w in zip([1, 3, 5, 7, 8, 9, 10, 11, 12, 13, 14, 15, 24, 25, 26, 27, 28, 29, 30, 31, 32, 33, 34, 35], [0.9999, 0.9999, 0.9999, 0.9999, 0.8661, 0.8661, 0.8661, 0.8661, 0.9969, 0.9969, 0.9969, 0.9969, 0.1344, 0.1344, 0.1344, 0.1344, 0.9796, 0.9796, 0.9796, 0.9796, 0.9995, 0.9995, 0.9995, 0.9995]): _vg.add([_i], _w, 'REPLACE')
_m = ob_cube_005.modifiers.new('Armature', 'ARMATURE')
_m.object = ob_rightleg3
ob_cube_006.parent = ob_rightleg
ob_cube_006.matrix_parent_inverse = Matrix(((1.0, -0.0, 0.0, -0.0), (-0.0, 1.0, -0.0, 0.0), (0.0, -0.0, 0.5373, -0.0), (-0.0, 0.0, -0.0, 1.0)))
ob_cube_006.location = (0.0, 0.0, 0.9186)
ob_cube_006.scale = (0.1663, 0.185, 1.487)
_vg = ob_cube_006.vertex_groups.new(name='Bone')
for _i, _w in zip([0, 2, 4, 6, 8, 9, 10, 11, 16, 17, 18, 19, 20, 21, 22, 23, 24, 25, 26, 27], [0.9992, 0.9991, 0.9991, 0.9992, 0.1339, 0.1339, 0.1339, 0.1339, 0.9791, 0.9791, 0.9791, 0.9791, 0.9966, 0.9967, 0.9966, 0.9967, 0.8656, 0.8656, 0.8656, 0.8656]): _vg.add([_i], _w, 'REPLACE')
_vg = ob_cube_006.vertex_groups.new(name='Bone.001')
for _i, _w in zip([1, 3, 5, 7, 8, 9, 10, 11, 12, 13, 14, 15, 24, 25, 26, 27, 28, 29, 30, 31, 32, 33, 34, 35], [0.9999, 0.9999, 0.9999, 0.9999, 0.8661, 0.8661, 0.8661, 0.8661, 0.9969, 0.9969, 0.9969, 0.9969, 0.1344, 0.1344, 0.1344, 0.1344, 0.9796, 0.9796, 0.9796, 0.9796, 0.9995, 0.9995, 0.9995, 0.9995]): _vg.add([_i], _w, 'REPLACE')
_m = ob_cube_006.modifiers.new('Armature', 'ARMATURE')
_m.object = ob_rightleg
ob_cube_007.parent = ob_rightleg2
ob_cube_007.matrix_parent_inverse = Matrix(((1.0, -0.0, 0.0, -0.0), (-0.0, 1.0, -0.0, 0.0), (0.0, -0.0, 0.5373, -0.0), (-0.0, 0.0, -0.0, 1.0)))
ob_cube_007.location = (0.0, 0.0, 0.9186)
ob_cube_007.scale = (0.1663, 0.185, 1.487)
_vg = ob_cube_007.vertex_groups.new(name='Bone')
for _i, _w in zip([0, 2, 4, 6, 8, 9, 10, 11, 16, 17, 18, 19, 20, 21, 22, 23, 24, 25, 26, 27], [0.9992, 0.9991, 0.9991, 0.9992, 0.1339, 0.1339, 0.1339, 0.1339, 0.9791, 0.9791, 0.9791, 0.9791, 0.9966, 0.9967, 0.9966, 0.9967, 0.8656, 0.8656, 0.8656, 0.8656]): _vg.add([_i], _w, 'REPLACE')
_vg = ob_cube_007.vertex_groups.new(name='Bone.001')
for _i, _w in zip([1, 3, 5, 7, 8, 9, 10, 11, 12, 13, 14, 15, 24, 25, 26, 27, 28, 29, 30, 31, 32, 33, 34, 35], [0.9999, 0.9999, 0.9999, 0.9999, 0.8661, 0.8661, 0.8661, 0.8661, 0.9969, 0.9969, 0.9969, 0.9969, 0.1344, 0.1344, 0.1344, 0.1344, 0.9796, 0.9796, 0.9796, 0.9796, 0.9995, 0.9995, 0.9995, 0.9995]): _vg.add([_i], _w, 'REPLACE')
_m = ob_cube_007.modifiers.new('Armature', 'ARMATURE')
_m.object = ob_rightleg2
ob_cube.location = (-0.000602, -1.168, 2.057)
ob_cube.scale = (-0.5766, -0.4304, -0.5701)
ob_cube_008.location = (0.1178, 0.5004, 2.159)
ob_cube_008.scale = (1.0, 0.1827, 0.2744)
ob_cube_009.location = (-0.1178, 0.5004, 2.159)
ob_cube_009.scale = (1.0, 0.1827, 0.2744)

# ---- collection membership
col_collection.objects.link(ob_light)
col_collection.objects.link(ob_camera)
col_collection.objects.link(ob_cube_004)
col_collection.objects.link(ob_leftleg2)
col_collection.objects.link(ob_leftleg)
col_collection.objects.link(ob_cube_001)
col_collection.objects.link(ob_cube_002)
col_collection.objects.link(ob_leftleg3)
col_collection.objects.link(ob_cube_003)
col_collection.objects.link(ob_rightleg3)
col_collection.objects.link(ob_rightleg2)
col_collection.objects.link(ob_rightleg)
col_collection.objects.link(ob_cube_005)
col_collection.objects.link(ob_cube_006)
col_collection.objects.link(ob_cube_007)
col_collection.objects.link(ob_cube)
col_collection.objects.link(ob_cube_008)
col_collection.objects.link(ob_cube_009)

# ---- scene / render settings (as saved in the file)
scene.camera = ob_camera
scene.frame_start = 1; scene.frame_end = 250; scene.frame_set(41)
scene.render.engine = 'BLENDER_EEVEE_NEXT'
bpy.context.view_layer.update()
